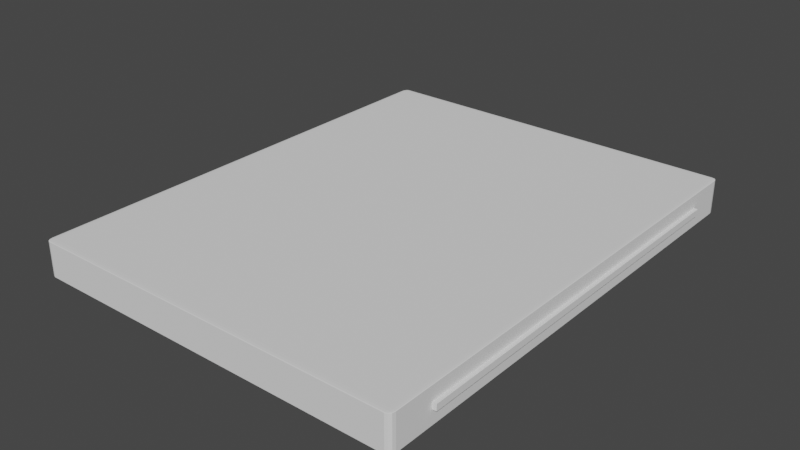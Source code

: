 # Source: 1U_base2.blend  (saved by Blender 3.2.14; exported with 4.5.12 LTS)
import bpy
from mathutils import Matrix  # noqa: F401  (used for matrix-valued properties, if any)

bpy.ops.wm.read_factory_settings(use_empty=True)
scene = bpy.context.scene
scene.name = 'Scene'

# ---- collections
col_collection = bpy.data.collections.new('Collection'); scene.collection.children.link(col_collection)

# ---- world
world_world = bpy.data.worlds.new('World'); scene.world = world_world
world_world.use_nodes = True; world_world.node_tree.nodes.clear()
_N = world_world.node_tree.nodes; _L = world_world.node_tree.links
n0 = _N.new('ShaderNodeOutputWorld'); n0.name = 'World Output'; n0.location = (300, 300)
n1 = _N.new('ShaderNodeBackground'); n1.name = 'Background'; n1.location = (10, 300)
n1.inputs[0].default_value = (0.05088, 0.05088, 0.05088, 1.0)
_L.new(n1.outputs[0], n0.inputs[0])
n0.is_active_output = True
world_world.color = (0.05088, 0.05088, 0.05088)
world_world.use_sun_shadow = False
world_world.sun_shadow_jitter_overblur = 0.0

# ---- meshes
me_cube_002 = bpy.data.meshes.new('Cube.002')
me_cube_002.from_pydata([(-0.1476, -0.1855, -0.0139), (-0.1476, -0.1905, -0.01354), (-0.1516, -0.1855, -0.01354), (-0.1476, -0.188, -0.01385), (-0.1496, -0.1855, -0.01385), (-0.1495, -0.1879, -0.01381), (-0.1496, -0.1898, -0.01354), (-0.1476, -0.1898, -0.01372), (-0.1495, -0.1892, -0.01371), (-0.1511, -0.1855, -0.01372), (-0.1511, -0.188, -0.01354), (-0.1506, -0.1879, -0.01371), (-0.1476, -0.1905, 0.01354), (-0.1476, -0.1855, 0.0139), (-0.1516, -0.1855, 0.01354), (-0.1476, -0.1898, 0.01372), (-0.1496, -0.1898, 0.01354), (-0.1495, -0.1892, 0.01371), (-0.1496, -0.1855, 0.01385), (-0.1476, -0.188, 0.01385), (-0.1495, -0.1879, 0.01381), (-0.1511, -0.188, 0.01354), (-0.1511, -0.1855, 0.01372), (-0.1506, -0.1879, 0.01371), (-0.1476, 0.1855, -0.0139), (-0.1516, 0.1855, -0.01354), (-0.1476, 0.1878, -0.01219), (-0.1496, 0.1855, -0.01385), (-0.1476, 0.188, -0.01385), (-0.1495, 0.1879, -0.01381), (-0.1511, 0.188, -0.01354), (-0.1511, 0.1855, -0.01372), (-0.1506, 0.1879, -0.01371), (-0.1476, 0.1898, -0.01372), (-0.1496, 0.1898, -0.01354), (-0.1495, 0.1892, -0.01371), (-0.1476, 0.1855, 0.0139), (-0.1476, 0.1878, 0.01219), (-0.1516, 0.1855, 0.01354), (-0.1476, 0.188, 0.01385), (-0.1496, 0.1855, 0.01385), (-0.1495, 0.1879, 0.01381), (-0.1496, 0.1898, 0.01354), (-0.1476, 0.1898, 0.01372), (-0.1495, 0.1892, 0.01371), (-0.1511, 0.1855, 0.01372), (-0.1511, 0.188, 0.01354), (-0.1506, 0.1879, 0.01371), (0.1476, -0.1855, -0.0139), (0.1516, -0.1855, -0.01354), (0.1476, -0.1905, -0.01354), (0.1496, -0.1855, -0.01385), (0.1476, -0.188, -0.01385), (0.1495, -0.1879, -0.01381), (0.1511, -0.188, -0.01354), (0.1511, -0.1855, -0.01372), (0.1506, -0.1879, -0.01371), (0.1476, -0.1898, -0.01372), (0.1496, -0.1898, -0.01354), (0.1495, -0.1892, -0.01371), (0.1476, -0.1855, 0.0139), (0.1476, -0.1905, 0.01354), (0.1516, -0.1855, 0.01354), (0.1476, -0.188, 0.01385), (0.1496, -0.1855, 0.01385), (0.1495, -0.1879, 0.01381), (0.1496, -0.1898, 0.01354), (0.1476, -0.1898, 0.01372), (0.1495, -0.1892, 0.01371), (0.1511, -0.1855, 0.01372), (0.1511, -0.188, 0.01354), (0.1506, -0.1879, 0.01371), (0.1476, 0.1855, -0.0139), (0.1476, 0.1878, -0.01219), (0.1516, 0.1855, -0.01354), (0.1476, 0.188, -0.01385), (0.1496, 0.1855, -0.01385), (0.1495, 0.1879, -0.01381), (0.1496, 0.1898, -0.01354), (0.1476, 0.1898, -0.01372), (0.1495, 0.1892, -0.01371), (0.1511, 0.1855, -0.01372), (0.1511, 0.188, -0.01354), (0.1506, 0.1879, -0.01371), (0.1476, 0.1855, 0.0139), (0.1516, 0.1855, 0.01354), (0.1476, 0.1878, 0.01219), (0.1496, 0.1855, 0.01385), (0.1476, 0.188, 0.01385), (0.1495, 0.1879, 0.01381), (0.1511, 0.188, 0.01354), (0.1511, 0.1855, 0.01372), (0.1506, 0.1879, 0.01371), (0.1476, 0.1898, 0.01372), (0.1496, 0.1898, 0.01354), (0.1495, 0.1892, 0.01371)], [], [(50, 61, 12, 1), (74, 85, 62, 49), (84, 36, 13, 60), (2, 14, 38, 25), (26, 37, 86, 73), (0, 3, 5, 4), (3, 7, 8, 5), (1, 6, 8, 7), (6, 10, 11, 8), (2, 9, 11, 10), (9, 4, 5, 11), (5, 8, 11), (12, 15, 17, 16), (15, 19, 20, 17), (13, 18, 20, 19), (18, 22, 23, 20), (14, 21, 23, 22), (21, 16, 17, 23), (17, 20, 23), (24, 27, 29, 28), (27, 31, 32, 29), (25, 30, 32, 31), (30, 34, 35, 32), (26, 33, 35, 34), (33, 28, 29, 35), (29, 32, 35), (36, 39, 41, 40), (39, 43, 44, 41), (37, 42, 44, 43), (42, 46, 47, 44), (38, 45, 47, 46), (45, 40, 41, 47), (41, 44, 47), (48, 51, 53, 52), (51, 55, 56, 53), (49, 54, 56, 55), (54, 58, 59, 56), (50, 57, 59, 58), (57, 52, 53, 59), (53, 56, 59), (60, 63, 65, 64), (63, 67, 68, 65), (61, 66, 68, 67), (66, 70, 71, 68), (62, 69, 71, 70), (69, 64, 65, 71), (65, 68, 71), (72, 75, 77, 76), (75, 79, 80, 77), (73, 78, 80, 79), (78, 82, 83, 80), (74, 81, 83, 82), (81, 76, 77, 83), (77, 80, 83), (84, 87, 89, 88), (87, 91, 92, 89), (85, 90, 92, 91), (90, 94, 95, 92), (86, 93, 95, 94), (93, 88, 89, 95), (89, 92, 95), (24, 0, 4, 27), (27, 4, 9, 31), (31, 9, 2, 25), (1, 12, 16, 6), (6, 16, 21, 10), (10, 21, 14, 2), (13, 36, 40, 18), (18, 40, 45, 22), (22, 45, 38, 14), (37, 26, 34, 42), (42, 34, 30, 46), (46, 30, 25, 38), (72, 24, 28, 75), (75, 28, 33, 79), (79, 33, 26, 73), (36, 84, 88, 39), (39, 88, 93, 43), (43, 93, 86, 37), (85, 74, 82, 90), (90, 82, 78, 94), (94, 78, 73, 86), (48, 72, 76, 51), (51, 76, 81, 55), (55, 81, 74, 49), (84, 60, 64, 87), (87, 64, 69, 91), (91, 69, 62, 85), (61, 50, 58, 66), (66, 58, 54, 70), (70, 54, 49, 62), (0, 48, 52, 3), (3, 52, 57, 7), (7, 57, 50, 1), (60, 13, 19, 63), (63, 19, 15, 67), (67, 15, 12, 61), (24, 72, 48, 0)])
_uv = me_cube_002.uv_layers.new(name='UVMap')
_uv.uv.foreach_set('vector', [0.3783, 0.7533, 0.6217, 0.7533, 0.6217, 0.9967, 0.3783, 0.9967, 0.3783, 0.5033, 0.6217, 0.5033, 0.6217, 0.7467, 0.3783, 0.7467, 0.6283, 0.5033, 0.8717, 0.5033, 0.8717, 0.7467, 0.6283, 0.7467, 0.3783, 0.003281, 0.6217, 0.003281, 0.6217, 0.2467, 0.3783, 0.2467, 0.3783, 0.2533, 0.6217, 0.2533, 0.6217, 0.4967, 0.3783, 0.4967, 0.1283, 0.7467, 0.1283, 0.7484, 0.1267, 0.7483, 0.1266, 0.7467, 0.1283, 0.7484, 0.1283, 0.75, 0.1267, 0.75, 0.1267, 0.7483, 0.3783, 0.9967, 0.3783, 1.0, 0.375, 0.9983, 0.375, 0.9967, 0.3783, 0.0, 0.3783, 0.001643, 0.375, 0.001722, 0.375, 0.0, 0.3783, 0.003281, 0.375, 0.003281, 0.375, 0.001722, 0.3783, 0.001643, 0.125, 0.7467, 0.1266, 0.7467, 0.1267, 0.7483, 0.125, 0.7483, 0.1267, 0.7483, 0.1267, 0.75, 0.125, 0.7483, 0.6217, 0.9967, 0.6234, 0.9967, 0.6233, 0.9983, 0.6217, 1.0, 0.6234, 0.9967, 0.625, 0.9967, 0.625, 0.9983, 0.6233, 0.9983, 0.8717, 0.7467, 0.875, 0.7467, 0.8733, 0.75, 0.8717, 0.75, 0.625, 0.003281, 0.6234, 0.003281, 0.6233, 0.001722, 0.625, 0.0, 0.6217, 0.003281, 0.6217, 0.001643, 0.6233, 0.001722, 0.6234, 0.003281, 0.6217, 0.001643, 0.6217, 0.0, 0.6233, 0.000851, 0.6233, 0.001722, 0.6233, 0.9983, 0.625, 0.9983, 0.6233, 0.9991, 0.1283, 0.5033, 0.1266, 0.5033, 0.1267, 0.5017, 0.1283, 0.5016, 0.1266, 0.5033, 0.125, 0.5033, 0.125, 0.5017, 0.1267, 0.5017, 0.3783, 0.2467, 0.3783, 0.2484, 0.375, 0.2483, 0.375, 0.2467, 0.3783, 0.2484, 0.3783, 0.2516, 0.375, 0.2517, 0.375, 0.2483, 0.3783, 0.2533, 0.375, 0.2533, 0.375, 0.2517, 0.3783, 0.2516, 0.1283, 0.5, 0.1283, 0.5016, 0.1267, 0.5017, 0.1267, 0.5, 0.1267, 0.5017, 0.125, 0.5017, 0.1267, 0.5, 0.8717, 0.5033, 0.8717, 0.5, 0.8733, 0.5, 0.875, 0.5033, 0.625, 0.2533, 0.6234, 0.2533, 0.6233, 0.2517, 0.625, 0.2517, 0.6217, 0.2533, 0.6217, 0.2516, 0.6233, 0.2517, 0.6234, 0.2533, 0.6217, 0.2516, 0.6217, 0.2484, 0.6233, 0.2483, 0.6233, 0.2517, 0.6217, 0.2467, 0.6234, 0.2467, 0.6233, 0.2483, 0.6217, 0.2484, 0.6234, 0.2467, 0.625, 0.2467, 0.625, 0.25, 0.6233, 0.2483, 0.625, 0.2517, 0.6233, 0.2517, 0.6233, 0.2509, 0.3717, 0.7467, 0.3734, 0.7467, 0.3733, 0.7483, 0.3717, 0.7484, 0.3734, 0.7467, 0.3766, 0.7467, 0.3767, 0.7483, 0.3733, 0.7483, 0.3783, 0.7467, 0.3783, 0.7484, 0.3767, 0.7483, 0.3766, 0.7467, 0.3783, 0.7484, 0.3783, 0.7516, 0.375, 0.7517, 0.3767, 0.7483, 0.3783, 0.7533, 0.375, 0.7533, 0.375, 0.7517, 0.3783, 0.7516, 0.3717, 0.75, 0.3717, 0.7484, 0.3733, 0.7483, 0.3733, 0.75, 0.3733, 0.7483, 0.3741, 0.7483, 0.3733, 0.75, 0.6283, 0.7467, 0.6283, 0.75, 0.6267, 0.75, 0.6266, 0.7467, 0.625, 0.7533, 0.6234, 0.7533, 0.6233, 0.7517, 0.625, 0.7517, 0.6217, 0.7533, 0.6217, 0.7516, 0.6233, 0.7517, 0.6234, 0.7533, 0.6217, 0.7516, 0.6217, 0.7484, 0.6233, 0.7483, 0.6233, 0.7517, 0.6217, 0.7467, 0.6234, 0.7467, 0.6233, 0.7483, 0.6217, 0.7484, 0.6234, 0.7467, 0.6266, 0.7467, 0.6267, 0.75, 0.6233, 0.7483, 0.625, 0.7517, 0.6233, 0.7517, 0.6233, 0.7509, 0.3717, 0.5033, 0.3717, 0.5016, 0.3733, 0.5017, 0.3734, 0.5033, 0.3717, 0.5016, 0.3717, 0.5, 0.3733, 0.5, 0.3733, 0.5017, 0.3783, 0.4967, 0.3783, 0.4984, 0.375, 0.4983, 0.375, 0.4967, 0.3783, 0.4984, 0.3783, 0.5016, 0.3767, 0.5017, 0.375, 0.4983, 0.3783, 0.5033, 0.3766, 0.5033, 0.3767, 0.5017, 0.3783, 0.5016, 0.3766, 0.5033, 0.3734, 0.5033, 0.3733, 0.5017, 0.3767, 0.5017, 0.3733, 0.5017, 0.3733, 0.5, 0.3741, 0.5017, 0.6283, 0.5033, 0.6266, 0.5033, 0.6267, 0.5017, 0.6283, 0.5, 0.6266, 0.5033, 0.6234, 0.5033, 0.6233, 0.5017, 0.6267, 0.5017, 0.6217, 0.5033, 0.6217, 0.5016, 0.6233, 0.5017, 0.6234, 0.5033, 0.6217, 0.5016, 0.6217, 0.4984, 0.6233, 0.4983, 0.6233, 0.5017, 0.6217, 0.4967, 0.6234, 0.4967, 0.6233, 0.4983, 0.6217, 0.4984, 0.6234, 0.4967, 0.625, 0.4967, 0.6241, 0.4983, 0.6233, 0.4983, 0.6241, 0.5017, 0.6233, 0.5017, 0.6233, 0.5009, 0.1283, 0.5033, 0.1283, 0.7467, 0.1266, 0.7467, 0.1266, 0.5033, 0.1266, 0.5033, 0.1266, 0.7467, 0.125, 0.7467, 0.125, 0.5033, 0.375, 0.2467, 0.375, 0.003281, 0.3783, 0.003281, 0.3783, 0.2467, 0.3783, 0.9967, 0.6217, 0.9967, 0.6217, 1.0, 0.3783, 1.0, 0.3783, 0.0, 0.6217, 0.0, 0.6217, 0.001643, 0.3783, 0.001643, 0.3783, 0.001643, 0.6217, 0.001643, 0.6217, 0.003281, 0.3783, 0.003281, 0.8717, 0.7467, 0.8717, 0.5033, 0.875, 0.5033, 0.875, 0.7467, 0.625, 0.003281, 0.625, 0.2467, 0.6234, 0.2467, 0.6234, 0.003281, 0.6234, 0.003281, 0.6234, 0.2467, 0.6217, 0.2467, 0.6217, 0.003281, 0.6217, 0.2533, 0.3783, 0.2533, 0.3783, 0.2516, 0.6217, 0.2516, 0.6217, 0.2516, 0.3783, 0.2516, 0.3783, 0.2484, 0.6217, 0.2484, 0.6217, 0.2484, 0.3783, 0.2484, 0.3783, 0.2467, 0.6217, 0.2467, 0.3717, 0.5033, 0.1283, 0.5033, 0.1283, 0.5016, 0.3717, 0.5016, 0.3717, 0.5016, 0.1283, 0.5016, 0.1283, 0.5, 0.3717, 0.5, 0.375, 0.4967, 0.375, 0.2533, 0.3783, 0.2533, 0.3783, 0.4967, 0.8717, 0.5033, 0.6283, 0.5033, 0.6283, 0.5, 0.8717, 0.5, 0.625, 0.2533, 0.625, 0.4967, 0.6234, 0.4967, 0.6234, 0.2533, 0.6234, 0.2533, 0.6234, 0.4967, 0.6217, 0.4967, 0.6217, 0.2533, 0.6217, 0.5033, 0.3783, 0.5033, 0.3783, 0.5016, 0.6217, 0.5016, 0.6217, 0.5016, 0.3783, 0.5016, 0.3783, 0.4984, 0.6217, 0.4984, 0.6217, 0.4984, 0.3783, 0.4984, 0.3783, 0.4967, 0.6217, 0.4967, 0.3717, 0.7467, 0.3717, 0.5033, 0.3734, 0.5033, 0.3734, 0.7467, 0.3734, 0.7467, 0.3734, 0.5033, 0.3766, 0.5033, 0.3766, 0.7467, 0.3766, 0.7467, 0.3766, 0.5033, 0.3783, 0.5033, 0.3783, 0.7467, 0.6283, 0.5033, 0.6283, 0.7467, 0.6266, 0.7467, 0.6266, 0.5033, 0.6266, 0.5033, 0.6266, 0.7467, 0.6234, 0.7467, 0.6234, 0.5033, 0.6234, 0.5033, 0.6234, 0.7467, 0.6217, 0.7467, 0.6217, 0.5033, 0.6217, 0.7533, 0.3783, 0.7533, 0.3783, 0.7516, 0.6217, 0.7516, 0.6217, 0.7516, 0.3783, 0.7516, 0.3783, 0.7484, 0.6217, 0.7484, 0.6217, 0.7484, 0.3783, 0.7484, 0.3783, 0.7467, 0.6217, 0.7467, 0.1283, 0.7467, 0.3717, 0.7467, 0.3717, 0.7484, 0.1283, 0.7484, 0.1283, 0.7484, 0.3717, 0.7484, 0.3717, 0.75, 0.1283, 0.75, 0.375, 0.9967, 0.375, 0.7533, 0.3783, 0.7533, 0.3783, 0.9967, 0.6283, 0.7467, 0.8717, 0.7467, 0.8717, 0.75, 0.6283, 0.75, 0.625, 0.7533, 0.625, 0.9967, 0.6234, 0.9967, 0.6234, 0.7533, 0.6234, 0.7533, 0.6234, 0.9967, 0.6217, 0.9967, 0.6217, 0.7533, 0.1283, 0.5033, 0.3717, 0.5033, 0.3717, 0.7467, 0.1283, 0.7467])
me_cube_002.update()
me_cube_003 = bpy.data.meshes.new('Cube.003')
me_cube_003.from_pydata([(-0.155, -0.155, -0.155), (-0.155, -0.155, 0.155), (-0.155, 0.155, -0.155), (-0.155, 0.155, 0.155), (0.155, -0.155, -0.155), (0.155, -0.155, 0.155), (0.155, 0.155, -0.155), (0.155, 0.155, 0.155), (-23.52, 0.155, -0.155), (-23.52, 0.155, 0.155), (-23.52, -0.155, -0.155), (-23.52, -0.155, 0.155), (-23.83, 0.155, -0.155), (-23.83, 0.155, 0.155), (-23.83, -0.155, -0.155), (-23.83, -0.155, 0.155)], [], [(2, 3, 7, 6), (6, 7, 5, 4), (4, 5, 1, 0), (2, 6, 4, 0), (7, 3, 1, 5), (10, 11, 15, 14), (14, 15, 13, 12), (12, 13, 9, 8), (10, 14, 12, 8), (15, 11, 9, 13)])
_uv = me_cube_003.uv_layers.new(name='UVMap')
_uv.uv.foreach_set('vector', [0.375, 0.25, 0.625, 0.25, 0.625, 0.5, 0.375, 0.5, 0.375, 0.5, 0.625, 0.5, 0.625, 0.75, 0.375, 0.75, 0.375, 0.75, 0.625, 0.75, 0.625, 1.0, 0.375, 1.0, 0.125, 0.5, 0.375, 0.5, 0.375, 0.75, 0.125, 0.75, 0.625, 0.5, 0.875, 0.5, 0.875, 0.75, 0.625, 0.75, 0.375, 0.25, 0.625, 0.25, 0.625, 0.5, 0.375, 0.5, 0.375, 0.5, 0.625, 0.5, 0.625, 0.75, 0.375, 0.75, 0.375, 0.75, 0.625, 0.75, 0.625, 1.0, 0.375, 1.0, 0.125, 0.5, 0.375, 0.5, 0.375, 0.75, 0.125, 0.75, 0.625, 0.5, 0.875, 0.5, 0.875, 0.75, 0.625, 0.75])
me_cube_003.update()

# ---- objects
ob_body = bpy.data.objects.new('body', me_cube_002)
ob_rails = bpy.data.objects.new('rails', me_cube_003)

# ---- transforms, parenting, visibility, modifiers, constraints
ob_body.location = (0.0, 0.0, 0.0)
ob_rails.location = (-0.1527, 0.0, 0.0)
ob_rails.rotation_euler = (0.0, 0.0, 3.142)
ob_rails.scale = (0.0129, 1.0, 0.01613)

# ---- collection membership
col_collection.objects.link(ob_body)
col_collection.objects.link(ob_rails)

# ---- scene / render settings (as saved in the file)
scene.frame_start = 1; scene.frame_end = 250; scene.frame_set(1)
scene.render.engine = 'BLENDER_EEVEE_NEXT'
scene.cycles.sampling_pattern = 'TABULATED_SOBOL'
scene.cycles.use_light_tree = False
scene.view_settings.view_transform = 'Filmic'
bpy.context.view_layer.update()

# ---- added for rendering (the .blend has no active camera and no usable light): camera, sun
cam_auto = bpy.data.cameras.new('AutoCamera')
cam_auto.lens = 50.0
cam_auto.sensor_width = 36.0
cam_auto.clip_end = 1000.0
ob_auto_camera = bpy.data.objects.new('AutoCamera', cam_auto)
scene.collection.objects.link(ob_auto_camera)
ob_auto_camera.location = (0.454371, -0.54558, 0.363497)
ob_auto_camera.rotation_euler = (1.09748, -7.21219e-08, 0.694738)
scene.camera = ob_auto_camera
light_auto_sun = bpy.data.lights.new('AutoSun', 'SUN')
light_auto_sun.energy = 3.0
light_auto_sun.angle = 0.0523599
ob_auto_sun = bpy.data.objects.new('AutoSun', light_auto_sun)
scene.collection.objects.link(ob_auto_sun)
ob_auto_sun.rotation_euler = (0.872665, 0.174533, 0.523599)
bpy.context.view_layer.update()
